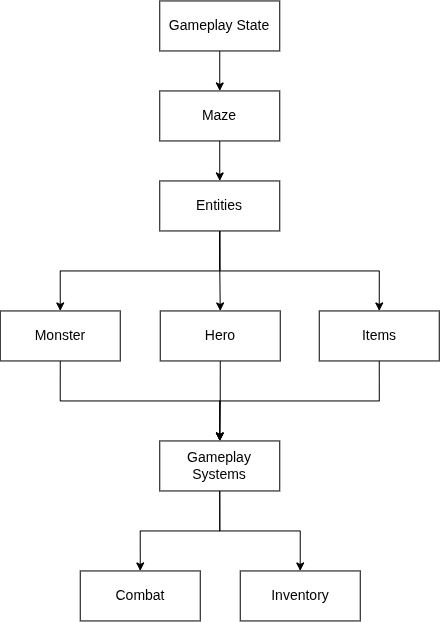

The diagram above was exported from draw.io. Its source (the exported page's mxGraphModel, read from the mxfile embedded in the PNG):
<mxGraphModel dx="1009" dy="492" grid="1" gridSize="10" guides="1" tooltips="1" connect="1" arrows="1" fold="1" page="1" pageScale="1" pageWidth="827" pageHeight="1169" math="0" shadow="0">
  <root>
    <mxCell id="0" />
    <mxCell id="1" parent="0" />
    <mxCell id="AHL1ITTqo-TRXKhEOOCt-11" edge="1" parent="1" source="AHL1ITTqo-TRXKhEOOCt-1" style="edgeStyle=orthogonalEdgeStyle;rounded=0;orthogonalLoop=1;jettySize=auto;html=1;exitX=0.5;exitY=1;exitDx=0;exitDy=0;entryX=0.5;entryY=0;entryDx=0;entryDy=0;" target="AHL1ITTqo-TRXKhEOOCt-2">
      <mxGeometry relative="1" as="geometry" />
    </mxCell>
    <mxCell id="AHL1ITTqo-TRXKhEOOCt-1" parent="1" style="html=1;whiteSpace=wrap;" value="&lt;font style=&quot;font-size: 14px;&quot;&gt;Gameplay State&lt;/font&gt;" vertex="1">
      <mxGeometry height="50" width="120" x="200" y="30" as="geometry" />
    </mxCell>
    <mxCell id="AHL1ITTqo-TRXKhEOOCt-12" edge="1" parent="1" source="AHL1ITTqo-TRXKhEOOCt-2" style="edgeStyle=orthogonalEdgeStyle;rounded=0;orthogonalLoop=1;jettySize=auto;html=1;exitX=0.5;exitY=1;exitDx=0;exitDy=0;entryX=0.5;entryY=0;entryDx=0;entryDy=0;" target="AHL1ITTqo-TRXKhEOOCt-5">
      <mxGeometry relative="1" as="geometry" />
    </mxCell>
    <mxCell id="AHL1ITTqo-TRXKhEOOCt-2" parent="1" style="html=1;whiteSpace=wrap;" value="&lt;font style=&quot;font-size: 14px;&quot;&gt;Maze&lt;/font&gt;" vertex="1">
      <mxGeometry height="50" width="120" x="200" y="120" as="geometry" />
    </mxCell>
    <mxCell id="AHL1ITTqo-TRXKhEOOCt-13" edge="1" parent="1" source="AHL1ITTqo-TRXKhEOOCt-5" style="edgeStyle=orthogonalEdgeStyle;rounded=0;orthogonalLoop=1;jettySize=auto;html=1;exitX=0.5;exitY=1;exitDx=0;exitDy=0;entryX=0.5;entryY=0;entryDx=0;entryDy=0;" target="AHL1ITTqo-TRXKhEOOCt-7">
      <mxGeometry relative="1" as="geometry" />
    </mxCell>
    <mxCell id="AHL1ITTqo-TRXKhEOOCt-15" edge="1" parent="1" source="AHL1ITTqo-TRXKhEOOCt-5" style="edgeStyle=orthogonalEdgeStyle;rounded=0;orthogonalLoop=1;jettySize=auto;html=1;exitX=0.5;exitY=1;exitDx=0;exitDy=0;entryX=0.5;entryY=0;entryDx=0;entryDy=0;" target="AHL1ITTqo-TRXKhEOOCt-8">
      <mxGeometry relative="1" as="geometry" />
    </mxCell>
    <mxCell id="7uurK8qwjyJnCTnkWgA6-5" edge="1" parent="1" source="AHL1ITTqo-TRXKhEOOCt-5" style="edgeStyle=orthogonalEdgeStyle;rounded=0;orthogonalLoop=1;jettySize=auto;html=1;exitX=0.5;exitY=1;exitDx=0;exitDy=0;entryX=0.5;entryY=0;entryDx=0;entryDy=0;" target="AHL1ITTqo-TRXKhEOOCt-6">
      <mxGeometry relative="1" as="geometry" />
    </mxCell>
    <mxCell id="AHL1ITTqo-TRXKhEOOCt-5" parent="1" style="html=1;whiteSpace=wrap;" value="&lt;font style=&quot;font-size: 14px;&quot;&gt;Entities&lt;/font&gt;" vertex="1">
      <mxGeometry height="50" width="120" x="200" y="210" as="geometry" />
    </mxCell>
    <mxCell id="7uurK8qwjyJnCTnkWgA6-4" edge="1" parent="1" source="AHL1ITTqo-TRXKhEOOCt-6" style="edgeStyle=orthogonalEdgeStyle;rounded=0;orthogonalLoop=1;jettySize=auto;html=1;exitX=0.5;exitY=1;exitDx=0;exitDy=0;entryX=0.5;entryY=0;entryDx=0;entryDy=0;" target="7uurK8qwjyJnCTnkWgA6-1">
      <mxGeometry relative="1" as="geometry" />
    </mxCell>
    <mxCell id="AHL1ITTqo-TRXKhEOOCt-6" parent="1" style="html=1;whiteSpace=wrap;" value="&lt;font style=&quot;font-size: 14px;&quot;&gt;Monster&lt;/font&gt;" vertex="1">
      <mxGeometry height="50" width="120" x="40.5" y="340" as="geometry" />
    </mxCell>
    <mxCell id="7uurK8qwjyJnCTnkWgA6-3" edge="1" parent="1" source="AHL1ITTqo-TRXKhEOOCt-7" style="edgeStyle=orthogonalEdgeStyle;rounded=0;orthogonalLoop=1;jettySize=auto;html=1;exitX=0.5;exitY=1;exitDx=0;exitDy=0;entryX=0.5;entryY=0;entryDx=0;entryDy=0;" target="7uurK8qwjyJnCTnkWgA6-1">
      <mxGeometry relative="1" as="geometry" />
    </mxCell>
    <mxCell id="AHL1ITTqo-TRXKhEOOCt-7" parent="1" style="html=1;whiteSpace=wrap;" value="&lt;font style=&quot;font-size: 14px;&quot;&gt;Hero&lt;/font&gt;" vertex="1">
      <mxGeometry height="50" width="120" x="200.5" y="340" as="geometry" />
    </mxCell>
    <mxCell id="7uurK8qwjyJnCTnkWgA6-2" edge="1" parent="1" source="AHL1ITTqo-TRXKhEOOCt-8" style="edgeStyle=orthogonalEdgeStyle;rounded=0;orthogonalLoop=1;jettySize=auto;html=1;exitX=0.5;exitY=1;exitDx=0;exitDy=0;" target="7uurK8qwjyJnCTnkWgA6-1">
      <mxGeometry relative="1" as="geometry" />
    </mxCell>
    <mxCell id="AHL1ITTqo-TRXKhEOOCt-8" parent="1" style="html=1;whiteSpace=wrap;" value="&lt;font style=&quot;font-size: 14px;&quot;&gt;Items&lt;/font&gt;" vertex="1">
      <mxGeometry height="50" width="120" x="359.5" y="340" as="geometry" />
    </mxCell>
    <mxCell id="AHL1ITTqo-TRXKhEOOCt-9" parent="1" style="html=1;whiteSpace=wrap;" value="&lt;font style=&quot;font-size: 14px;&quot;&gt;Combat&lt;/font&gt;" vertex="1">
      <mxGeometry height="50" width="120" x="120.5" y="600" as="geometry" />
    </mxCell>
    <mxCell id="AHL1ITTqo-TRXKhEOOCt-10" parent="1" style="html=1;whiteSpace=wrap;" value="&lt;font style=&quot;font-size: 14px;&quot;&gt;Inventory&lt;/font&gt;" vertex="1">
      <mxGeometry height="50" width="120" x="280.5" y="600" as="geometry" />
    </mxCell>
    <mxCell id="7uurK8qwjyJnCTnkWgA6-6" edge="1" parent="1" source="7uurK8qwjyJnCTnkWgA6-1" style="edgeStyle=orthogonalEdgeStyle;rounded=0;orthogonalLoop=1;jettySize=auto;html=1;exitX=0.5;exitY=1;exitDx=0;exitDy=0;entryX=0.5;entryY=0;entryDx=0;entryDy=0;" target="AHL1ITTqo-TRXKhEOOCt-9">
      <mxGeometry relative="1" as="geometry" />
    </mxCell>
    <mxCell id="7uurK8qwjyJnCTnkWgA6-7" edge="1" parent="1" source="7uurK8qwjyJnCTnkWgA6-1" style="edgeStyle=orthogonalEdgeStyle;rounded=0;orthogonalLoop=1;jettySize=auto;html=1;exitX=0.5;exitY=1;exitDx=0;exitDy=0;" target="AHL1ITTqo-TRXKhEOOCt-10">
      <mxGeometry relative="1" as="geometry" />
    </mxCell>
    <mxCell id="7uurK8qwjyJnCTnkWgA6-1" parent="1" style="html=1;whiteSpace=wrap;" value="&lt;font style=&quot;font-size: 14px;&quot;&gt;Gameplay Systems&lt;/font&gt;" vertex="1">
      <mxGeometry height="50" width="120" x="200" y="470" as="geometry" />
    </mxCell>
  </root>
</mxGraphModel>